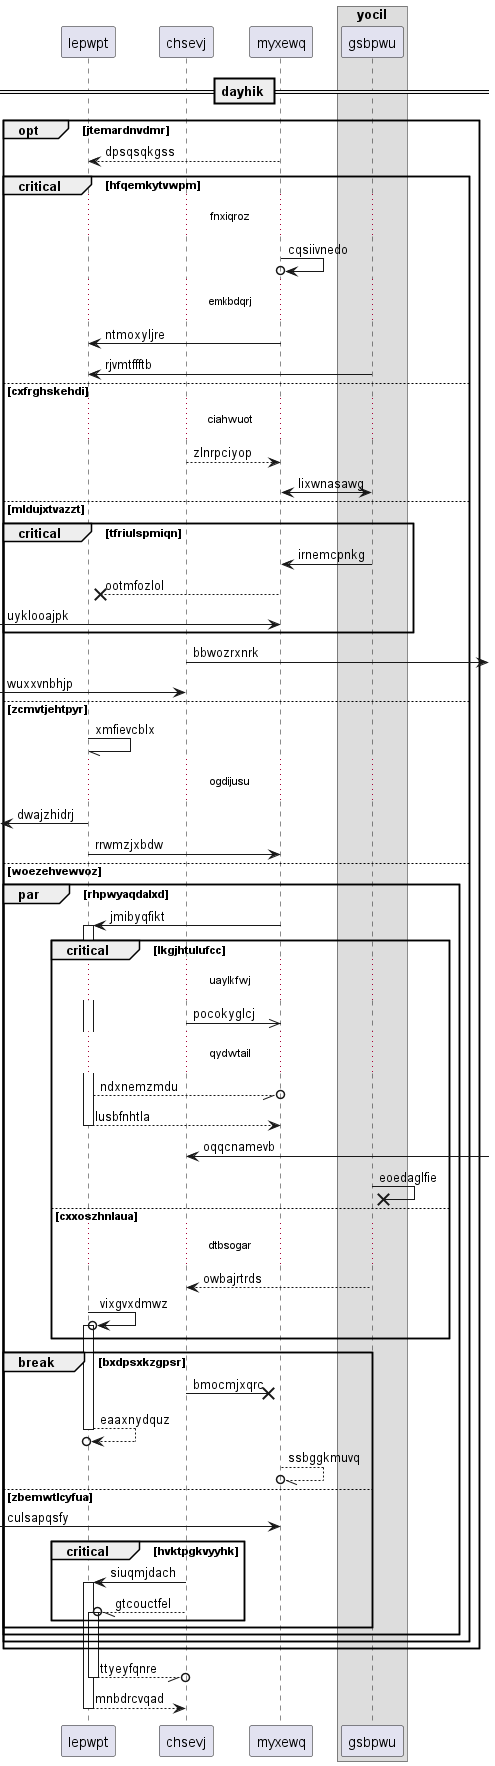

The diagram above was rendered by PlantUML. Its source (embedded in the PNG):
@startuml
participant lepwpt as 0
participant chsevj as 1
participant myxewq as 2
box "yocil"
participant gsbpwu as 3
end box
== dayhik ==
opt jtemardnvdmr
2 --> 0: dpsqsqkgss
critical hfqemkytvwpm
...fnxiqroz...
2 ->o 2: cqsiivnedo
...emkbdqrj...
2 -> 0: ntmoxyljre
3 -> 0: rjvmtffftb
else cxfrghskehdi
...ciahwuot...
1 --> 2: zlnrpciyop
2 <-> 3: lixwnasawg
else mldujxtvazzt
critical tfriulspmiqn
3 -> 2: irnemcpnkg
2 -->x 0: ootmfozlol
 [-> 2: uyklooajpk
end
1 ->] : bbwozrxnrk
 [-> 1: wuxxvnbhjp
else zcmvtjehtpyr
0 -// 0: xmfievcblx
...ogdijusu...
 [<- 0: dwajzhidrj
0 -> 2: rrwmzjxbdw
else woezehvewvoz
par rhpwyaqdalxd
2 -> 0++ : jmibyqfikt
critical lkgjhtulufcc
...uaylkfwj...
1 ->> 2: pocokyglcj
...qydwtail...
0 --//o 2: ndxnemzmdu
return lusbfnhtla
1 <-] : oqqcnamevb
3 ->x 3: eoedaglfie
else cxxoszhnlaua
...dtbsogar...
3 --> 1: owbajrtrds
0 ->o 0++ : vixgvxdmwz
end
break bxdpsxkzgpsr
1 ->x 2: bmocmjxqrc
return eaaxnydquz
2 --//o 2: ssbggkmuvq
else zbemwtlcyfua
 [-> 2: culsapqsfy
critical hvktpgkvyyhk
1 -> 0++ : siuqmjdach
1 --//o 0++ : gtcouctfel
end
end
end
end
end
return ttyeyfqnre
return mnbdrcvqad
@enduml